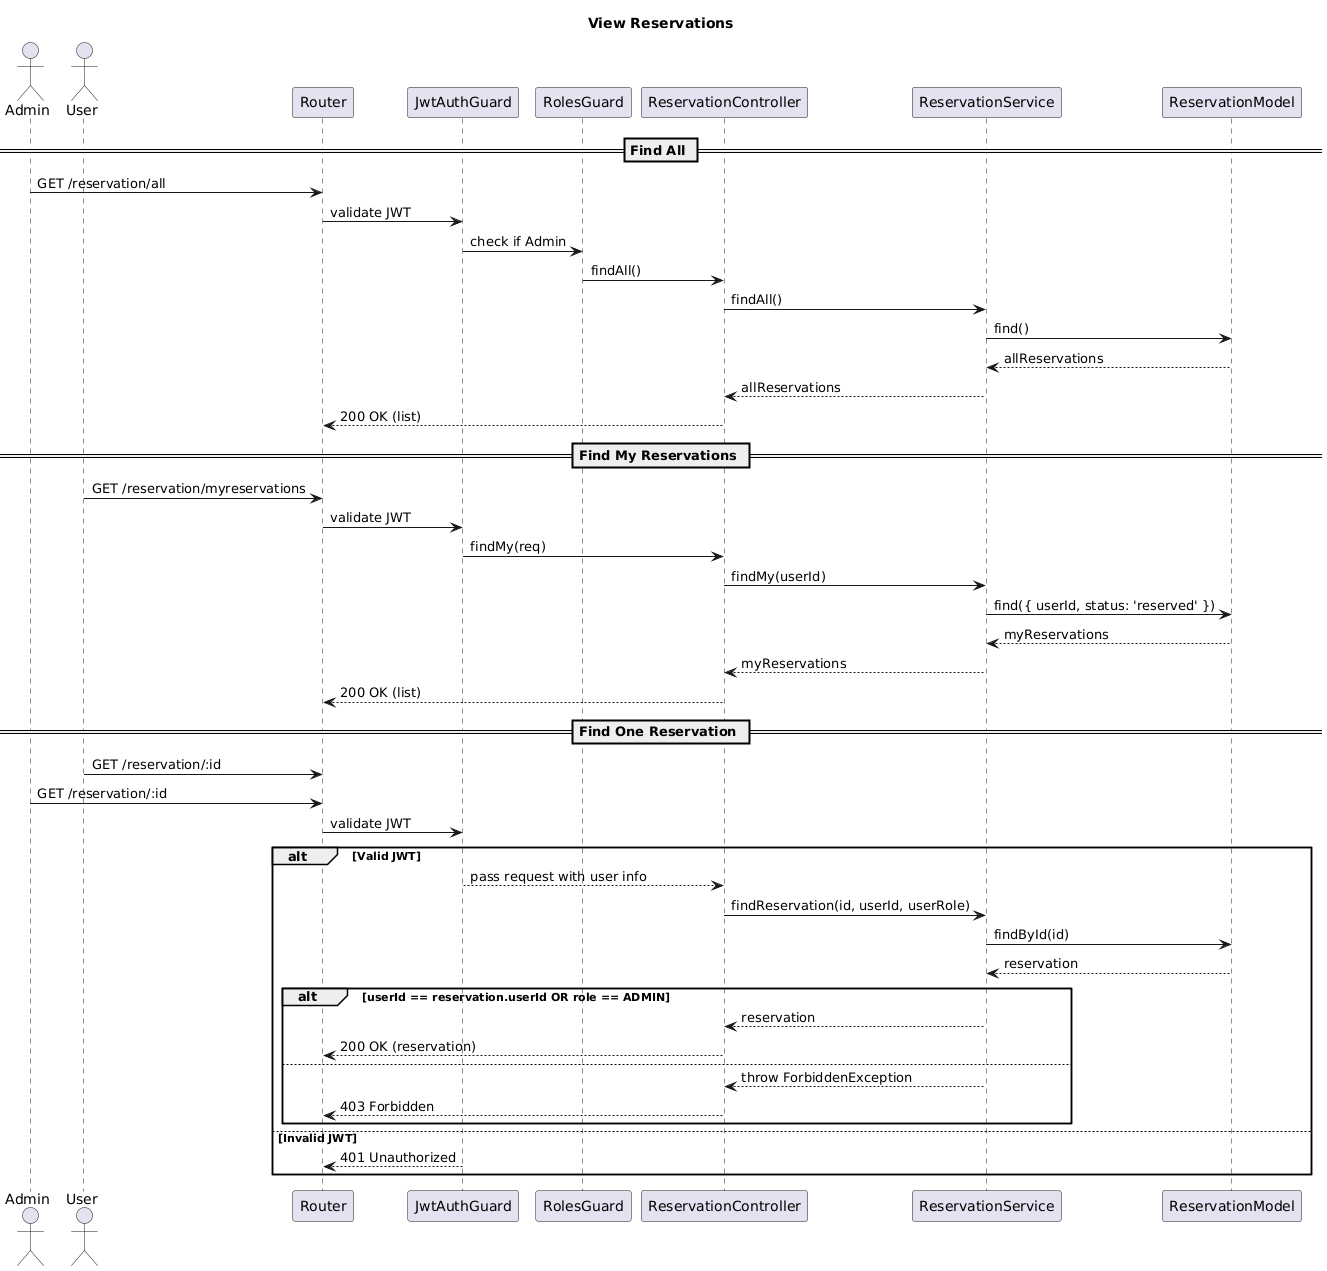

The diagram above was rendered by PlantUML. Its source (embedded in the PNG):
@startuml
title View Reservations

actor Admin
actor User

participant "Router" as Router
participant "JwtAuthGuard" as AuthGuard
participant "RolesGuard" as RolesGuard
participant "ReservationController" as Controller
participant "ReservationService" as Service
participant "ReservationModel" as Model

== Find All ==
Admin -> Router: GET /reservation/all
Router -> AuthGuard: validate JWT
AuthGuard -> RolesGuard: check if Admin
RolesGuard -> Controller: findAll()
Controller -> Service: findAll()
Service -> Model: find()
Model --> Service: allReservations
Service --> Controller: allReservations
Controller --> Router: 200 OK (list)

== Find My Reservations ==
User -> Router: GET /reservation/myreservations
Router -> AuthGuard: validate JWT
AuthGuard -> Controller: findMy(req)
Controller -> Service: findMy(userId)
Service -> Model: find({ userId, status: 'reserved' })
Model --> Service: myReservations
Service --> Controller: myReservations
Controller --> Router: 200 OK (list)

== Find One Reservation ==
User -> Router: GET /reservation/:id
Admin -> Router: GET /reservation/:id
Router -> AuthGuard: validate JWT

alt Valid JWT
    AuthGuard --> Controller: pass request with user info
    Controller -> Service: findReservation(id, userId, userRole)
    Service -> Model: findById(id)
    Model --> Service: reservation

    alt userId == reservation.userId OR role == ADMIN
        Service --> Controller: reservation
        Controller --> Router: 200 OK (reservation)
    else
        Service --> Controller: throw ForbiddenException
        Controller --> Router: 403 Forbidden
    end

else Invalid JWT
    AuthGuard --> Router: 401 Unauthorized
end
@enduml